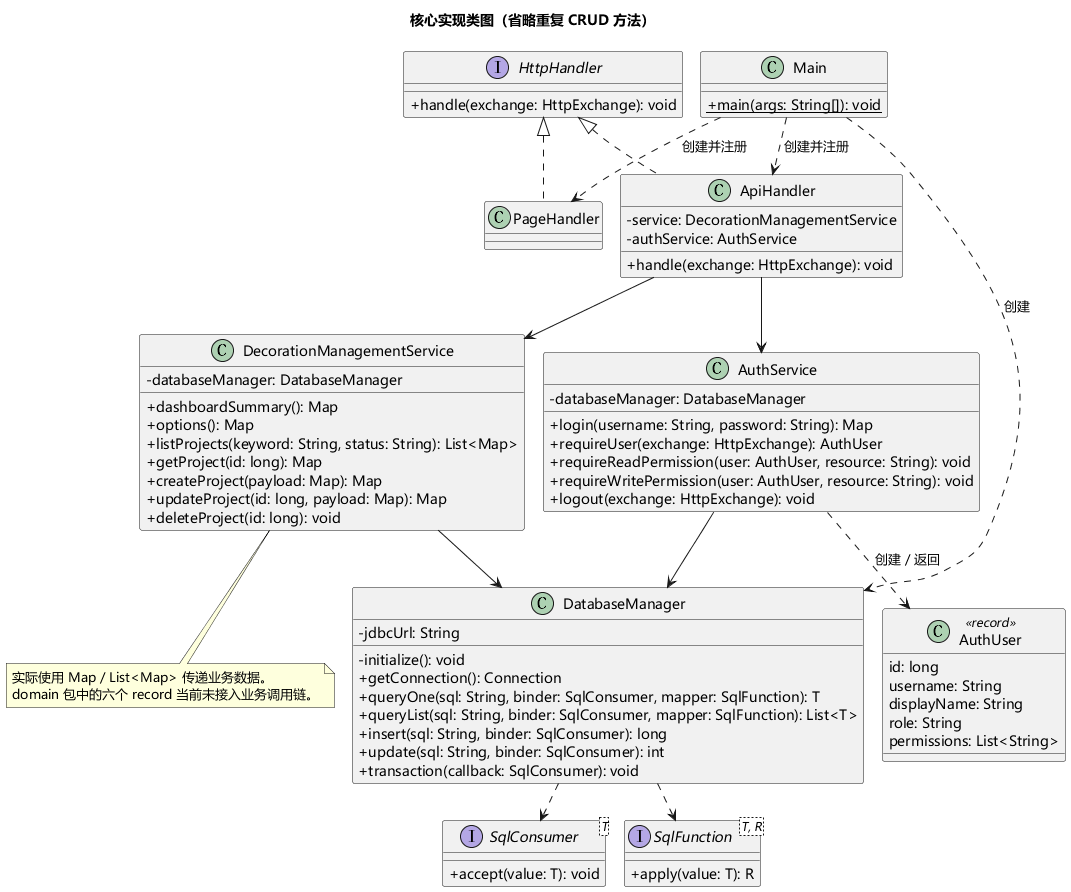

The diagram above was rendered by PlantUML. Its source (embedded in the PNG):
@startuml
!pragma layout smetana
skinparam defaultFontName Microsoft YaHei
skinparam classAttributeIconSize 0
title 核心实现类图（省略重复 CRUD 方法）
interface HttpHandler {
  +handle(exchange: HttpExchange): void
}
class Main {
  +{static} main(args: String[]): void
}
class PageHandler
class ApiHandler {
  -service: DecorationManagementService
  -authService: AuthService
  +handle(exchange: HttpExchange): void
}
class AuthService {
  -databaseManager: DatabaseManager
  +login(username: String, password: String): Map
  +requireUser(exchange: HttpExchange): AuthUser
  +requireReadPermission(user: AuthUser, resource: String): void
  +requireWritePermission(user: AuthUser, resource: String): void
  +logout(exchange: HttpExchange): void
}
class AuthUser <<record>> {
  id: long
  username: String
  displayName: String
  role: String
  permissions: List<String>
}
class DecorationManagementService {
  -databaseManager: DatabaseManager
  +dashboardSummary(): Map
  +options(): Map
  +listProjects(keyword: String, status: String): List<Map>
  +getProject(id: long): Map
  +createProject(payload: Map): Map
  +updateProject(id: long, payload: Map): Map
  +deleteProject(id: long): void
}
class DatabaseManager {
  -jdbcUrl: String
  -initialize(): void
  +getConnection(): Connection
  +queryOne(sql: String, binder: SqlConsumer, mapper: SqlFunction): T
  +queryList(sql: String, binder: SqlConsumer, mapper: SqlFunction): List<T>
  +insert(sql: String, binder: SqlConsumer): long
  +update(sql: String, binder: SqlConsumer): int
  +transaction(callback: SqlConsumer): void
}
interface "SqlConsumer<T>" as Consumer {
  +accept(value: T): void
}
interface "SqlFunction<T, R>" as Function {
  +apply(value: T): R
}
HttpHandler <|.. ApiHandler
HttpHandler <|.. PageHandler
Main ..> ApiHandler : 创建并注册
Main ..> PageHandler : 创建并注册
Main ..> DatabaseManager : 创建
ApiHandler --> AuthService
ApiHandler --> DecorationManagementService
AuthService --> DatabaseManager
AuthService ..> AuthUser : 创建 / 返回
DecorationManagementService --> DatabaseManager
DatabaseManager ..> Consumer
DatabaseManager ..> Function
note bottom of DecorationManagementService
实际使用 Map / List<Map> 传递业务数据。
domain 包中的六个 record 当前未接入业务调用链。
end note
@enduml